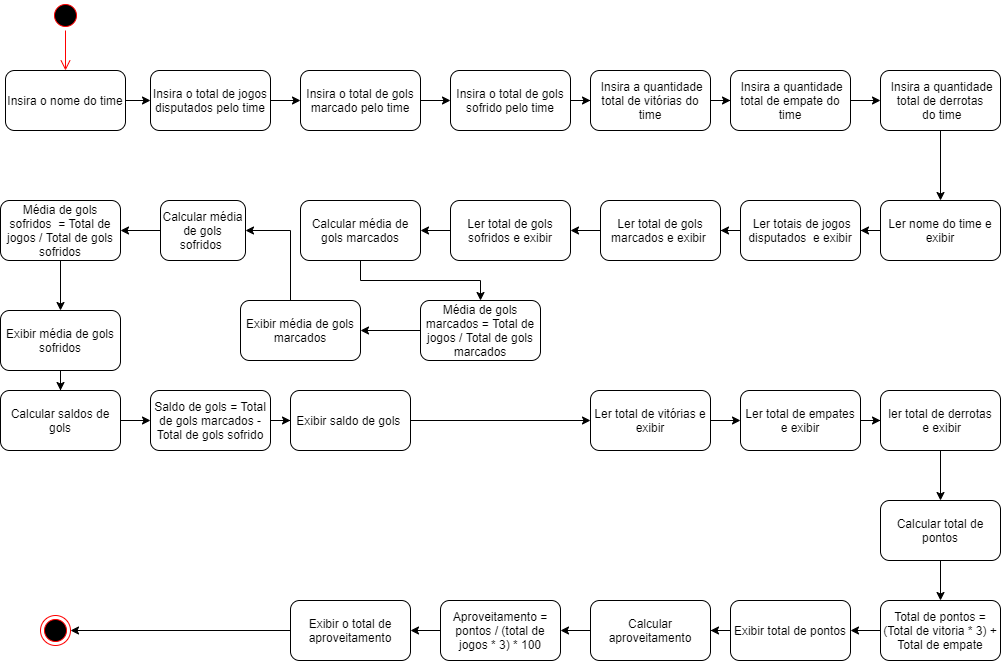

The diagram above was exported from draw.io. Its source (the exported page's mxGraphModel, read from the mxfile embedded in the PNG):
<mxGraphModel dx="1320" dy="467" grid="1" gridSize="10" guides="1" tooltips="1" connect="1" arrows="1" fold="1" page="1" pageScale="1" pageWidth="827" pageHeight="1169" math="0" shadow="0">
  <root>
    <mxCell id="0" />
    <mxCell id="1" parent="0" />
    <mxCell id="Ex3PvoaAUV1Mom31E3CP-1" value="" style="ellipse;html=1;shape=startState;fillColor=#000000;strokeColor=#ff0000;" vertex="1" parent="1">
      <mxGeometry x="90" y="40" width="30" height="30" as="geometry" />
    </mxCell>
    <mxCell id="Ex3PvoaAUV1Mom31E3CP-6" style="edgeStyle=orthogonalEdgeStyle;rounded=0;orthogonalLoop=1;jettySize=auto;html=1;entryX=0;entryY=0.5;entryDx=0;entryDy=0;" edge="1" parent="1" source="Ex3PvoaAUV1Mom31E3CP-3" target="Ex3PvoaAUV1Mom31E3CP-5">
      <mxGeometry relative="1" as="geometry" />
    </mxCell>
    <mxCell id="Ex3PvoaAUV1Mom31E3CP-3" value="Insira o nome do time&lt;br&gt;" style="rounded=1;whiteSpace=wrap;html=1;" vertex="1" parent="1">
      <mxGeometry x="45" y="110" width="120" height="60" as="geometry" />
    </mxCell>
    <mxCell id="Ex3PvoaAUV1Mom31E3CP-4" value="" style="edgeStyle=orthogonalEdgeStyle;html=1;verticalAlign=bottom;endArrow=open;endSize=8;strokeColor=#ff0000;" edge="1" parent="1" source="Ex3PvoaAUV1Mom31E3CP-1" target="Ex3PvoaAUV1Mom31E3CP-3">
      <mxGeometry relative="1" as="geometry">
        <mxPoint x="200" y="55" as="targetPoint" />
        <mxPoint x="120" y="55" as="sourcePoint" />
      </mxGeometry>
    </mxCell>
    <mxCell id="Ex3PvoaAUV1Mom31E3CP-5" value="Insira o total de jogos disputados pelo time" style="rounded=1;whiteSpace=wrap;html=1;" vertex="1" parent="1">
      <mxGeometry x="190" y="110" width="120" height="60" as="geometry" />
    </mxCell>
    <mxCell id="Ex3PvoaAUV1Mom31E3CP-10" style="edgeStyle=orthogonalEdgeStyle;rounded=0;orthogonalLoop=1;jettySize=auto;html=1;" edge="1" parent="1" source="Ex3PvoaAUV1Mom31E3CP-8" target="Ex3PvoaAUV1Mom31E3CP-11">
      <mxGeometry relative="1" as="geometry">
        <mxPoint x="500" y="140" as="targetPoint" />
      </mxGeometry>
    </mxCell>
    <mxCell id="Ex3PvoaAUV1Mom31E3CP-8" value="Insira o total de gols marcado pelo time" style="rounded=1;whiteSpace=wrap;html=1;" vertex="1" parent="1">
      <mxGeometry x="340" y="110" width="120" height="60" as="geometry" />
    </mxCell>
    <mxCell id="Ex3PvoaAUV1Mom31E3CP-9" style="edgeStyle=orthogonalEdgeStyle;rounded=0;orthogonalLoop=1;jettySize=auto;html=1;" edge="1" parent="1" source="Ex3PvoaAUV1Mom31E3CP-5" target="Ex3PvoaAUV1Mom31E3CP-8">
      <mxGeometry relative="1" as="geometry">
        <mxPoint x="510" y="55" as="targetPoint" />
        <mxPoint x="414" y="55" as="sourcePoint" />
      </mxGeometry>
    </mxCell>
    <mxCell id="Ex3PvoaAUV1Mom31E3CP-12" style="edgeStyle=orthogonalEdgeStyle;rounded=0;orthogonalLoop=1;jettySize=auto;html=1;" edge="1" parent="1" source="Ex3PvoaAUV1Mom31E3CP-11" target="Ex3PvoaAUV1Mom31E3CP-13">
      <mxGeometry relative="1" as="geometry">
        <mxPoint x="640" y="140" as="targetPoint" />
      </mxGeometry>
    </mxCell>
    <mxCell id="Ex3PvoaAUV1Mom31E3CP-11" value="Insira o total de gols sofrido pelo time" style="rounded=1;whiteSpace=wrap;html=1;" vertex="1" parent="1">
      <mxGeometry x="490" y="110" width="120" height="60" as="geometry" />
    </mxCell>
    <mxCell id="Ex3PvoaAUV1Mom31E3CP-13" value="&lt;div&gt;&amp;nbsp;Insira a quantidade total de vitórias do time&lt;/div&gt;" style="rounded=1;whiteSpace=wrap;html=1;" vertex="1" parent="1">
      <mxGeometry x="630" y="110" width="120" height="60" as="geometry" />
    </mxCell>
    <mxCell id="Ex3PvoaAUV1Mom31E3CP-16" value="&lt;span style=&quot;white-space: normal&quot;&gt;&amp;nbsp;Insira a quantidade total de empate do time&lt;/span&gt;" style="rounded=1;whiteSpace=wrap;html=1;" vertex="1" parent="1">
      <mxGeometry x="770" y="110" width="120" height="60" as="geometry" />
    </mxCell>
    <mxCell id="Ex3PvoaAUV1Mom31E3CP-17" style="edgeStyle=orthogonalEdgeStyle;rounded=0;orthogonalLoop=1;jettySize=auto;html=1;" edge="1" parent="1" source="Ex3PvoaAUV1Mom31E3CP-13" target="Ex3PvoaAUV1Mom31E3CP-16">
      <mxGeometry relative="1" as="geometry">
        <mxPoint x="780" y="140" as="targetPoint" />
        <mxPoint x="750" y="140" as="sourcePoint" />
      </mxGeometry>
    </mxCell>
    <mxCell id="Ex3PvoaAUV1Mom31E3CP-21" style="edgeStyle=orthogonalEdgeStyle;rounded=0;orthogonalLoop=1;jettySize=auto;html=1;" edge="1" parent="1" source="Ex3PvoaAUV1Mom31E3CP-19" target="Ex3PvoaAUV1Mom31E3CP-22">
      <mxGeometry relative="1" as="geometry">
        <mxPoint x="980" y="240" as="targetPoint" />
      </mxGeometry>
    </mxCell>
    <mxCell id="Ex3PvoaAUV1Mom31E3CP-19" value="&lt;span style=&quot;white-space: normal&quot;&gt;&amp;nbsp;Insira a quantidade total de derrotas&lt;br&gt;&amp;nbsp;do time&lt;/span&gt;" style="rounded=1;whiteSpace=wrap;html=1;" vertex="1" parent="1">
      <mxGeometry x="920" y="110" width="120" height="60" as="geometry" />
    </mxCell>
    <mxCell id="Ex3PvoaAUV1Mom31E3CP-20" style="edgeStyle=orthogonalEdgeStyle;rounded=0;orthogonalLoop=1;jettySize=auto;html=1;" edge="1" parent="1" source="Ex3PvoaAUV1Mom31E3CP-16" target="Ex3PvoaAUV1Mom31E3CP-19">
      <mxGeometry relative="1" as="geometry">
        <mxPoint x="920" y="140" as="targetPoint" />
        <mxPoint x="890" y="140" as="sourcePoint" />
      </mxGeometry>
    </mxCell>
    <mxCell id="Ex3PvoaAUV1Mom31E3CP-23" style="edgeStyle=orthogonalEdgeStyle;rounded=0;orthogonalLoop=1;jettySize=auto;html=1;" edge="1" parent="1" source="Ex3PvoaAUV1Mom31E3CP-22" target="Ex3PvoaAUV1Mom31E3CP-24">
      <mxGeometry relative="1" as="geometry">
        <mxPoint x="880" y="270" as="targetPoint" />
      </mxGeometry>
    </mxCell>
    <mxCell id="Ex3PvoaAUV1Mom31E3CP-22" value="Ler nome do time e exibir" style="rounded=1;whiteSpace=wrap;html=1;" vertex="1" parent="1">
      <mxGeometry x="920" y="240" width="120" height="60" as="geometry" />
    </mxCell>
    <mxCell id="Ex3PvoaAUV1Mom31E3CP-25" style="edgeStyle=orthogonalEdgeStyle;rounded=0;orthogonalLoop=1;jettySize=auto;html=1;" edge="1" parent="1" source="Ex3PvoaAUV1Mom31E3CP-24" target="Ex3PvoaAUV1Mom31E3CP-26">
      <mxGeometry relative="1" as="geometry">
        <mxPoint x="710" y="270" as="targetPoint" />
      </mxGeometry>
    </mxCell>
    <mxCell id="Ex3PvoaAUV1Mom31E3CP-24" value="&amp;nbsp;Ler totais de jogos disputados&amp;nbsp; e exibir" style="rounded=1;whiteSpace=wrap;html=1;" vertex="1" parent="1">
      <mxGeometry x="780" y="240" width="120" height="60" as="geometry" />
    </mxCell>
    <mxCell id="Ex3PvoaAUV1Mom31E3CP-27" style="edgeStyle=orthogonalEdgeStyle;rounded=0;orthogonalLoop=1;jettySize=auto;html=1;" edge="1" parent="1" source="Ex3PvoaAUV1Mom31E3CP-26" target="Ex3PvoaAUV1Mom31E3CP-28">
      <mxGeometry relative="1" as="geometry">
        <mxPoint x="610" y="270" as="targetPoint" />
      </mxGeometry>
    </mxCell>
    <mxCell id="Ex3PvoaAUV1Mom31E3CP-26" value="Ler total de gols marcados e exibir&amp;nbsp;" style="rounded=1;whiteSpace=wrap;html=1;" vertex="1" parent="1">
      <mxGeometry x="640" y="240" width="120" height="60" as="geometry" />
    </mxCell>
    <mxCell id="Ex3PvoaAUV1Mom31E3CP-30" value="" style="edgeStyle=orthogonalEdgeStyle;rounded=0;orthogonalLoop=1;jettySize=auto;html=1;" edge="1" parent="1" source="Ex3PvoaAUV1Mom31E3CP-28" target="Ex3PvoaAUV1Mom31E3CP-29">
      <mxGeometry relative="1" as="geometry" />
    </mxCell>
    <mxCell id="Ex3PvoaAUV1Mom31E3CP-28" value="Ler total de gols sofridos e exibir" style="rounded=1;whiteSpace=wrap;html=1;" vertex="1" parent="1">
      <mxGeometry x="490" y="240" width="120" height="60" as="geometry" />
    </mxCell>
    <mxCell id="Ex3PvoaAUV1Mom31E3CP-31" style="edgeStyle=orthogonalEdgeStyle;rounded=0;orthogonalLoop=1;jettySize=auto;html=1;" edge="1" parent="1" source="Ex3PvoaAUV1Mom31E3CP-29" target="Ex3PvoaAUV1Mom31E3CP-32">
      <mxGeometry relative="1" as="geometry">
        <mxPoint x="400" y="350" as="targetPoint" />
      </mxGeometry>
    </mxCell>
    <mxCell id="Ex3PvoaAUV1Mom31E3CP-29" value="Calcular média de gols marcados" style="rounded=1;whiteSpace=wrap;html=1;" vertex="1" parent="1">
      <mxGeometry x="340" y="240" width="120" height="60" as="geometry" />
    </mxCell>
    <mxCell id="Ex3PvoaAUV1Mom31E3CP-40" style="edgeStyle=orthogonalEdgeStyle;rounded=0;orthogonalLoop=1;jettySize=auto;html=1;" edge="1" parent="1" source="Ex3PvoaAUV1Mom31E3CP-32" target="Ex3PvoaAUV1Mom31E3CP-34">
      <mxGeometry relative="1" as="geometry" />
    </mxCell>
    <mxCell id="Ex3PvoaAUV1Mom31E3CP-32" value="Média de gols marcados = Total de jogos / Total de gols marcados" style="rounded=1;whiteSpace=wrap;html=1;" vertex="1" parent="1">
      <mxGeometry x="460" y="340" width="120" height="60" as="geometry" />
    </mxCell>
    <mxCell id="Ex3PvoaAUV1Mom31E3CP-37" style="edgeStyle=orthogonalEdgeStyle;rounded=0;orthogonalLoop=1;jettySize=auto;html=1;entryX=1;entryY=0.5;entryDx=0;entryDy=0;" edge="1" parent="1" source="Ex3PvoaAUV1Mom31E3CP-34" target="Ex3PvoaAUV1Mom31E3CP-36">
      <mxGeometry relative="1" as="geometry">
        <Array as="points">
          <mxPoint x="330" y="270" />
        </Array>
      </mxGeometry>
    </mxCell>
    <mxCell id="Ex3PvoaAUV1Mom31E3CP-34" value="Exibir média de gols marcados" style="rounded=1;whiteSpace=wrap;html=1;" vertex="1" parent="1">
      <mxGeometry x="280" y="340" width="120" height="60" as="geometry" />
    </mxCell>
    <mxCell id="Ex3PvoaAUV1Mom31E3CP-38" style="edgeStyle=orthogonalEdgeStyle;rounded=0;orthogonalLoop=1;jettySize=auto;html=1;" edge="1" parent="1" source="Ex3PvoaAUV1Mom31E3CP-36" target="Ex3PvoaAUV1Mom31E3CP-39">
      <mxGeometry relative="1" as="geometry">
        <mxPoint x="90" y="340" as="targetPoint" />
      </mxGeometry>
    </mxCell>
    <mxCell id="Ex3PvoaAUV1Mom31E3CP-36" value="Calcular média de gols sofridos&amp;nbsp;" style="rounded=1;whiteSpace=wrap;html=1;" vertex="1" parent="1">
      <mxGeometry x="200" y="240" width="85" height="60" as="geometry" />
    </mxCell>
    <mxCell id="Ex3PvoaAUV1Mom31E3CP-42" style="edgeStyle=orthogonalEdgeStyle;rounded=0;orthogonalLoop=1;jettySize=auto;html=1;entryX=0.5;entryY=0;entryDx=0;entryDy=0;" edge="1" parent="1" source="Ex3PvoaAUV1Mom31E3CP-39" target="Ex3PvoaAUV1Mom31E3CP-41">
      <mxGeometry relative="1" as="geometry" />
    </mxCell>
    <mxCell id="Ex3PvoaAUV1Mom31E3CP-39" value="Média de gols sofridos&amp;nbsp; = Total de jogos / Total de gols sofridos" style="rounded=1;whiteSpace=wrap;html=1;" vertex="1" parent="1">
      <mxGeometry x="40" y="240" width="120" height="60" as="geometry" />
    </mxCell>
    <mxCell id="Ex3PvoaAUV1Mom31E3CP-50" style="edgeStyle=orthogonalEdgeStyle;rounded=0;orthogonalLoop=1;jettySize=auto;html=1;" edge="1" parent="1" source="Ex3PvoaAUV1Mom31E3CP-41" target="Ex3PvoaAUV1Mom31E3CP-43">
      <mxGeometry relative="1" as="geometry" />
    </mxCell>
    <mxCell id="Ex3PvoaAUV1Mom31E3CP-41" value="Exibir média de gols sofridos" style="rounded=1;whiteSpace=wrap;html=1;" vertex="1" parent="1">
      <mxGeometry x="40" y="350" width="120" height="60" as="geometry" />
    </mxCell>
    <mxCell id="Ex3PvoaAUV1Mom31E3CP-45" style="edgeStyle=orthogonalEdgeStyle;rounded=0;orthogonalLoop=1;jettySize=auto;html=1;" edge="1" parent="1" source="Ex3PvoaAUV1Mom31E3CP-43" target="Ex3PvoaAUV1Mom31E3CP-46">
      <mxGeometry relative="1" as="geometry">
        <mxPoint x="320" y="490" as="targetPoint" />
      </mxGeometry>
    </mxCell>
    <mxCell id="Ex3PvoaAUV1Mom31E3CP-43" value="Calcular saldos de gols" style="rounded=1;whiteSpace=wrap;html=1;" vertex="1" parent="1">
      <mxGeometry x="40" y="430" width="120" height="60" as="geometry" />
    </mxCell>
    <mxCell id="Ex3PvoaAUV1Mom31E3CP-47" style="edgeStyle=orthogonalEdgeStyle;rounded=0;orthogonalLoop=1;jettySize=auto;html=1;" edge="1" parent="1" source="Ex3PvoaAUV1Mom31E3CP-46" target="Ex3PvoaAUV1Mom31E3CP-48">
      <mxGeometry relative="1" as="geometry">
        <mxPoint x="450" y="490" as="targetPoint" />
      </mxGeometry>
    </mxCell>
    <mxCell id="Ex3PvoaAUV1Mom31E3CP-46" value="Saldo de gols = Total de gols marcados - Total de gols sofrido" style="rounded=1;whiteSpace=wrap;html=1;" vertex="1" parent="1">
      <mxGeometry x="190" y="430" width="120" height="60" as="geometry" />
    </mxCell>
    <mxCell id="Ex3PvoaAUV1Mom31E3CP-53" style="edgeStyle=orthogonalEdgeStyle;rounded=0;orthogonalLoop=1;jettySize=auto;html=1;" edge="1" parent="1" source="Ex3PvoaAUV1Mom31E3CP-48" target="Ex3PvoaAUV1Mom31E3CP-54">
      <mxGeometry relative="1" as="geometry">
        <mxPoint x="580" y="460" as="targetPoint" />
      </mxGeometry>
    </mxCell>
    <mxCell id="Ex3PvoaAUV1Mom31E3CP-48" value="Exibir saldo de gols&amp;nbsp;" style="rounded=1;whiteSpace=wrap;html=1;" vertex="1" parent="1">
      <mxGeometry x="330" y="430" width="120" height="60" as="geometry" />
    </mxCell>
    <mxCell id="Ex3PvoaAUV1Mom31E3CP-55" style="edgeStyle=orthogonalEdgeStyle;rounded=0;orthogonalLoop=1;jettySize=auto;html=1;" edge="1" parent="1" source="Ex3PvoaAUV1Mom31E3CP-54" target="Ex3PvoaAUV1Mom31E3CP-56">
      <mxGeometry relative="1" as="geometry">
        <mxPoint x="670" y="460" as="targetPoint" />
      </mxGeometry>
    </mxCell>
    <mxCell id="Ex3PvoaAUV1Mom31E3CP-54" value="Ler total de vitórias e exibir" style="rounded=1;whiteSpace=wrap;html=1;" vertex="1" parent="1">
      <mxGeometry x="630" y="430" width="120" height="60" as="geometry" />
    </mxCell>
    <mxCell id="Ex3PvoaAUV1Mom31E3CP-57" style="edgeStyle=orthogonalEdgeStyle;rounded=0;orthogonalLoop=1;jettySize=auto;html=1;" edge="1" parent="1" source="Ex3PvoaAUV1Mom31E3CP-56" target="Ex3PvoaAUV1Mom31E3CP-58">
      <mxGeometry relative="1" as="geometry">
        <mxPoint x="810" y="460" as="targetPoint" />
      </mxGeometry>
    </mxCell>
    <mxCell id="Ex3PvoaAUV1Mom31E3CP-56" value="Ler total de empates&lt;br&gt;e exibir" style="rounded=1;whiteSpace=wrap;html=1;" vertex="1" parent="1">
      <mxGeometry x="780" y="430" width="120" height="60" as="geometry" />
    </mxCell>
    <mxCell id="Ex3PvoaAUV1Mom31E3CP-60" value="" style="edgeStyle=orthogonalEdgeStyle;rounded=0;orthogonalLoop=1;jettySize=auto;html=1;" edge="1" parent="1" source="Ex3PvoaAUV1Mom31E3CP-58" target="Ex3PvoaAUV1Mom31E3CP-59">
      <mxGeometry relative="1" as="geometry" />
    </mxCell>
    <mxCell id="Ex3PvoaAUV1Mom31E3CP-58" value="ler total de derrotas&lt;br&gt;&amp;nbsp;e exibir" style="rounded=1;whiteSpace=wrap;html=1;" vertex="1" parent="1">
      <mxGeometry x="920" y="430" width="120" height="60" as="geometry" />
    </mxCell>
    <mxCell id="Ex3PvoaAUV1Mom31E3CP-61" style="edgeStyle=orthogonalEdgeStyle;rounded=0;orthogonalLoop=1;jettySize=auto;html=1;" edge="1" parent="1" source="Ex3PvoaAUV1Mom31E3CP-59" target="Ex3PvoaAUV1Mom31E3CP-62">
      <mxGeometry relative="1" as="geometry">
        <mxPoint x="770" y="570" as="targetPoint" />
      </mxGeometry>
    </mxCell>
    <mxCell id="Ex3PvoaAUV1Mom31E3CP-59" value="Calcular total de pontos" style="rounded=1;whiteSpace=wrap;html=1;" vertex="1" parent="1">
      <mxGeometry x="920" y="540" width="120" height="60" as="geometry" />
    </mxCell>
    <mxCell id="Ex3PvoaAUV1Mom31E3CP-63" style="edgeStyle=orthogonalEdgeStyle;rounded=0;orthogonalLoop=1;jettySize=auto;html=1;" edge="1" parent="1" source="Ex3PvoaAUV1Mom31E3CP-62" target="Ex3PvoaAUV1Mom31E3CP-64">
      <mxGeometry relative="1" as="geometry">
        <mxPoint x="760" y="670" as="targetPoint" />
      </mxGeometry>
    </mxCell>
    <mxCell id="Ex3PvoaAUV1Mom31E3CP-62" value="Total de pontos = (Total de vitoria * 3) + Total de empate" style="rounded=1;whiteSpace=wrap;html=1;" vertex="1" parent="1">
      <mxGeometry x="920" y="640" width="120" height="60" as="geometry" />
    </mxCell>
    <mxCell id="Ex3PvoaAUV1Mom31E3CP-65" style="edgeStyle=orthogonalEdgeStyle;rounded=0;orthogonalLoop=1;jettySize=auto;html=1;" edge="1" parent="1" source="Ex3PvoaAUV1Mom31E3CP-64" target="Ex3PvoaAUV1Mom31E3CP-66">
      <mxGeometry relative="1" as="geometry">
        <mxPoint x="560" y="670" as="targetPoint" />
      </mxGeometry>
    </mxCell>
    <mxCell id="Ex3PvoaAUV1Mom31E3CP-64" value="Exibir total de pontos" style="rounded=1;whiteSpace=wrap;html=1;" vertex="1" parent="1">
      <mxGeometry x="770" y="640" width="120" height="60" as="geometry" />
    </mxCell>
    <mxCell id="Ex3PvoaAUV1Mom31E3CP-67" style="edgeStyle=orthogonalEdgeStyle;rounded=0;orthogonalLoop=1;jettySize=auto;html=1;" edge="1" parent="1" source="Ex3PvoaAUV1Mom31E3CP-66" target="Ex3PvoaAUV1Mom31E3CP-68">
      <mxGeometry relative="1" as="geometry">
        <mxPoint x="390" y="670" as="targetPoint" />
      </mxGeometry>
    </mxCell>
    <mxCell id="Ex3PvoaAUV1Mom31E3CP-66" value="Calcular aproveitamento" style="rounded=1;whiteSpace=wrap;html=1;" vertex="1" parent="1">
      <mxGeometry x="630" y="640" width="120" height="60" as="geometry" />
    </mxCell>
    <mxCell id="Ex3PvoaAUV1Mom31E3CP-70" style="edgeStyle=orthogonalEdgeStyle;rounded=0;orthogonalLoop=1;jettySize=auto;html=1;entryX=1;entryY=0.5;entryDx=0;entryDy=0;" edge="1" parent="1" source="Ex3PvoaAUV1Mom31E3CP-68" target="Ex3PvoaAUV1Mom31E3CP-69">
      <mxGeometry relative="1" as="geometry" />
    </mxCell>
    <mxCell id="Ex3PvoaAUV1Mom31E3CP-68" value="Aproveitamento = pontos / (total de jogos * 3) * 100" style="rounded=1;whiteSpace=wrap;html=1;" vertex="1" parent="1">
      <mxGeometry x="480" y="640" width="120" height="60" as="geometry" />
    </mxCell>
    <mxCell id="Ex3PvoaAUV1Mom31E3CP-72" style="edgeStyle=orthogonalEdgeStyle;rounded=0;orthogonalLoop=1;jettySize=auto;html=1;entryX=1;entryY=0.5;entryDx=0;entryDy=0;" edge="1" parent="1" source="Ex3PvoaAUV1Mom31E3CP-69" target="Ex3PvoaAUV1Mom31E3CP-71">
      <mxGeometry relative="1" as="geometry" />
    </mxCell>
    <mxCell id="Ex3PvoaAUV1Mom31E3CP-69" value="Exibir o total de aproveitamento" style="rounded=1;whiteSpace=wrap;html=1;" vertex="1" parent="1">
      <mxGeometry x="330" y="640" width="120" height="60" as="geometry" />
    </mxCell>
    <mxCell id="Ex3PvoaAUV1Mom31E3CP-71" value="" style="ellipse;html=1;shape=endState;fillColor=#000000;strokeColor=#ff0000;" vertex="1" parent="1">
      <mxGeometry x="80" y="655" width="30" height="30" as="geometry" />
    </mxCell>
  </root>
</mxGraphModel>